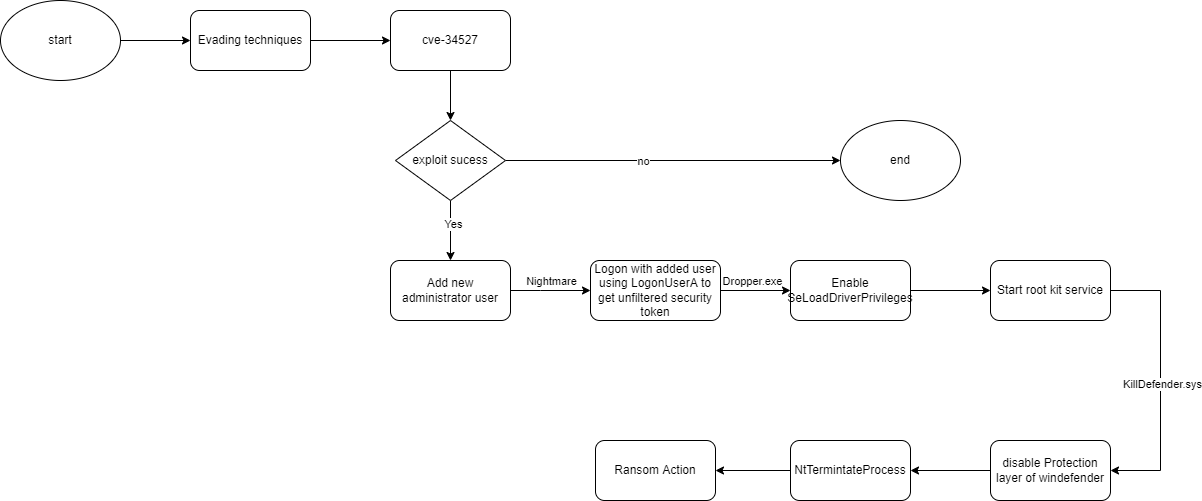

The diagram above was exported from draw.io. Its source (the exported page's mxGraphModel, read from the mxfile embedded in the PNG):
<mxGraphModel dx="2272" dy="804" grid="1" gridSize="10" guides="1" tooltips="1" connect="1" arrows="1" fold="1" page="1" pageScale="1" pageWidth="850" pageHeight="1100" math="0" shadow="0">
  <root>
    <mxCell id="0" />
    <mxCell id="1" parent="0" />
    <mxCell id="V5s3QsZ7dfz7UCZPYK8H-5" style="edgeStyle=orthogonalEdgeStyle;rounded=0;orthogonalLoop=1;jettySize=auto;html=1;entryX=0.5;entryY=1;entryDx=0;entryDy=0;" edge="1" parent="1" source="Yj__dTjJSAFuf8-yVLdb-2" target="Yj__dTjJSAFuf8-yVLdb-3">
      <mxGeometry relative="1" as="geometry" />
    </mxCell>
    <mxCell id="Yj__dTjJSAFuf8-yVLdb-2" value="cve-34527" style="rounded=1;whiteSpace=wrap;html=1;" parent="1" vertex="1">
      <mxGeometry x="190" y="260" width="120" height="60" as="geometry" />
    </mxCell>
    <mxCell id="Yj__dTjJSAFuf8-yVLdb-17" style="edgeStyle=orthogonalEdgeStyle;rounded=0;orthogonalLoop=1;jettySize=auto;html=1;entryX=0;entryY=0.5;entryDx=0;entryDy=0;" parent="1" source="Yj__dTjJSAFuf8-yVLdb-3" target="Yj__dTjJSAFuf8-yVLdb-14" edge="1">
      <mxGeometry relative="1" as="geometry" />
    </mxCell>
    <mxCell id="Yj__dTjJSAFuf8-yVLdb-22" value="no" style="edgeLabel;html=1;align=center;verticalAlign=middle;resizable=0;points=[];" parent="Yj__dTjJSAFuf8-yVLdb-17" vertex="1" connectable="0">
      <mxGeometry x="-0.1843" relative="1" as="geometry">
        <mxPoint as="offset" />
      </mxGeometry>
    </mxCell>
    <mxCell id="V5s3QsZ7dfz7UCZPYK8H-2" style="edgeStyle=orthogonalEdgeStyle;rounded=0;orthogonalLoop=1;jettySize=auto;html=1;entryX=0.5;entryY=0;entryDx=0;entryDy=0;" edge="1" parent="1" source="Yj__dTjJSAFuf8-yVLdb-3" target="V5s3QsZ7dfz7UCZPYK8H-1">
      <mxGeometry relative="1" as="geometry">
        <mxPoint x="270" y="510" as="targetPoint" />
      </mxGeometry>
    </mxCell>
    <mxCell id="V5s3QsZ7dfz7UCZPYK8H-3" value="Yes" style="edgeLabel;html=1;align=center;verticalAlign=middle;resizable=0;points=[];" vertex="1" connectable="0" parent="V5s3QsZ7dfz7UCZPYK8H-2">
      <mxGeometry x="-0.2343" y="2" relative="1" as="geometry">
        <mxPoint as="offset" />
      </mxGeometry>
    </mxCell>
    <mxCell id="Yj__dTjJSAFuf8-yVLdb-3" value="exploit sucess" style="rhombus;whiteSpace=wrap;html=1;direction=west;" parent="1" vertex="1">
      <mxGeometry x="195" y="370" width="110" height="80" as="geometry" />
    </mxCell>
    <mxCell id="Yj__dTjJSAFuf8-yVLdb-10" style="edgeStyle=orthogonalEdgeStyle;rounded=0;orthogonalLoop=1;jettySize=auto;html=1;entryX=0;entryY=0.5;entryDx=0;entryDy=0;" parent="1" source="Yj__dTjJSAFuf8-yVLdb-4" target="YQUiyrXljEH2TjmuhteW-1" edge="1">
      <mxGeometry relative="1" as="geometry">
        <mxPoint x="500" y="540" as="targetPoint" />
      </mxGeometry>
    </mxCell>
    <mxCell id="Yj__dTjJSAFuf8-yVLdb-4" value="Logon with added user using LogonUserA to get unfiltered security token" style="rounded=1;whiteSpace=wrap;html=1;" parent="1" vertex="1">
      <mxGeometry x="390" y="510" width="130" height="60" as="geometry" />
    </mxCell>
    <mxCell id="V5s3QsZ7dfz7UCZPYK8H-10" style="edgeStyle=orthogonalEdgeStyle;rounded=0;orthogonalLoop=1;jettySize=auto;html=1;entryX=1;entryY=0.5;entryDx=0;entryDy=0;" edge="1" parent="1" source="Yj__dTjJSAFuf8-yVLdb-5" target="Yj__dTjJSAFuf8-yVLdb-6">
      <mxGeometry relative="1" as="geometry" />
    </mxCell>
    <mxCell id="Yj__dTjJSAFuf8-yVLdb-5" value="disable Protection layer of windefender" style="rounded=1;whiteSpace=wrap;html=1;" parent="1" vertex="1">
      <mxGeometry x="790" y="690" width="120" height="60" as="geometry" />
    </mxCell>
    <mxCell id="V5s3QsZ7dfz7UCZPYK8H-11" style="edgeStyle=orthogonalEdgeStyle;rounded=0;orthogonalLoop=1;jettySize=auto;html=1;entryX=1;entryY=0.5;entryDx=0;entryDy=0;" edge="1" parent="1" source="Yj__dTjJSAFuf8-yVLdb-6" target="Yj__dTjJSAFuf8-yVLdb-19">
      <mxGeometry relative="1" as="geometry" />
    </mxCell>
    <mxCell id="Yj__dTjJSAFuf8-yVLdb-6" value="NtTermintateProcess" style="rounded=1;whiteSpace=wrap;html=1;" parent="1" vertex="1">
      <mxGeometry x="590" y="690" width="120" height="60" as="geometry" />
    </mxCell>
    <mxCell id="Yj__dTjJSAFuf8-yVLdb-26" style="edgeStyle=orthogonalEdgeStyle;rounded=0;orthogonalLoop=1;jettySize=auto;html=1;entryX=0;entryY=0.5;entryDx=0;entryDy=0;" parent="1" source="Yj__dTjJSAFuf8-yVLdb-13" target="Yj__dTjJSAFuf8-yVLdb-24" edge="1">
      <mxGeometry relative="1" as="geometry" />
    </mxCell>
    <mxCell id="Yj__dTjJSAFuf8-yVLdb-13" value="start" style="ellipse;whiteSpace=wrap;html=1;" parent="1" vertex="1">
      <mxGeometry x="-200" y="250" width="120" height="80" as="geometry" />
    </mxCell>
    <mxCell id="Yj__dTjJSAFuf8-yVLdb-14" value="end" style="ellipse;whiteSpace=wrap;html=1;" parent="1" vertex="1">
      <mxGeometry x="640" y="370" width="120" height="80" as="geometry" />
    </mxCell>
    <mxCell id="Yj__dTjJSAFuf8-yVLdb-19" value="Ransom Action" style="rounded=1;whiteSpace=wrap;html=1;" parent="1" vertex="1">
      <mxGeometry x="395" y="690" width="120" height="60" as="geometry" />
    </mxCell>
    <mxCell id="Yj__dTjJSAFuf8-yVLdb-25" style="edgeStyle=orthogonalEdgeStyle;rounded=0;orthogonalLoop=1;jettySize=auto;html=1;entryX=0;entryY=0.5;entryDx=0;entryDy=0;" parent="1" source="Yj__dTjJSAFuf8-yVLdb-24" target="Yj__dTjJSAFuf8-yVLdb-2" edge="1">
      <mxGeometry relative="1" as="geometry">
        <mxPoint x="240" y="290" as="targetPoint" />
      </mxGeometry>
    </mxCell>
    <mxCell id="Yj__dTjJSAFuf8-yVLdb-24" value="Evading techniques" style="rounded=1;whiteSpace=wrap;html=1;" parent="1" vertex="1">
      <mxGeometry x="-10" y="260" width="120" height="60" as="geometry" />
    </mxCell>
    <mxCell id="YQUiyrXljEH2TjmuhteW-3" style="edgeStyle=orthogonalEdgeStyle;rounded=0;orthogonalLoop=1;jettySize=auto;html=1;entryX=0;entryY=0.5;entryDx=0;entryDy=0;" parent="1" source="YQUiyrXljEH2TjmuhteW-1" target="YQUiyrXljEH2TjmuhteW-2" edge="1">
      <mxGeometry relative="1" as="geometry" />
    </mxCell>
    <mxCell id="V5s3QsZ7dfz7UCZPYK8H-8" value="Dropper.exe" style="edgeLabel;html=1;align=center;verticalAlign=middle;resizable=0;points=[];" vertex="1" connectable="0" parent="YQUiyrXljEH2TjmuhteW-3">
      <mxGeometry x="-0.2107" relative="1" as="geometry">
        <mxPoint x="-191" y="-10" as="offset" />
      </mxGeometry>
    </mxCell>
    <mxCell id="YQUiyrXljEH2TjmuhteW-1" value="Enable SeLoadDriverPrivileges" style="rounded=1;whiteSpace=wrap;html=1;" parent="1" vertex="1">
      <mxGeometry x="590" y="510" width="120" height="60" as="geometry" />
    </mxCell>
    <mxCell id="V5s3QsZ7dfz7UCZPYK8H-9" style="edgeStyle=orthogonalEdgeStyle;rounded=0;orthogonalLoop=1;jettySize=auto;html=1;entryX=1;entryY=0.5;entryDx=0;entryDy=0;" edge="1" parent="1" source="YQUiyrXljEH2TjmuhteW-2" target="Yj__dTjJSAFuf8-yVLdb-5">
      <mxGeometry relative="1" as="geometry">
        <mxPoint x="960" y="720" as="targetPoint" />
        <Array as="points">
          <mxPoint x="960" y="540" />
          <mxPoint x="960" y="720" />
        </Array>
      </mxGeometry>
    </mxCell>
    <mxCell id="V5s3QsZ7dfz7UCZPYK8H-12" value="KillDefender.sys" style="edgeLabel;html=1;align=center;verticalAlign=middle;resizable=0;points=[];" vertex="1" connectable="0" parent="V5s3QsZ7dfz7UCZPYK8H-9">
      <mxGeometry x="0.02" y="1" relative="1" as="geometry">
        <mxPoint as="offset" />
      </mxGeometry>
    </mxCell>
    <mxCell id="YQUiyrXljEH2TjmuhteW-2" value="Start root kit service" style="rounded=1;whiteSpace=wrap;html=1;" parent="1" vertex="1">
      <mxGeometry x="790" y="510" width="120" height="60" as="geometry" />
    </mxCell>
    <mxCell id="V5s3QsZ7dfz7UCZPYK8H-4" style="edgeStyle=orthogonalEdgeStyle;rounded=0;orthogonalLoop=1;jettySize=auto;html=1;entryX=0;entryY=0.5;entryDx=0;entryDy=0;" edge="1" parent="1" source="V5s3QsZ7dfz7UCZPYK8H-1" target="Yj__dTjJSAFuf8-yVLdb-4">
      <mxGeometry relative="1" as="geometry">
        <Array as="points">
          <mxPoint x="340" y="540" />
          <mxPoint x="340" y="540" />
        </Array>
      </mxGeometry>
    </mxCell>
    <mxCell id="V5s3QsZ7dfz7UCZPYK8H-13" value="Nightmare" style="edgeLabel;html=1;align=center;verticalAlign=middle;resizable=0;points=[];" vertex="1" connectable="0" parent="V5s3QsZ7dfz7UCZPYK8H-4">
      <mxGeometry x="-0.381" relative="1" as="geometry">
        <mxPoint x="15" y="-10" as="offset" />
      </mxGeometry>
    </mxCell>
    <mxCell id="V5s3QsZ7dfz7UCZPYK8H-1" value="Add new administrator user" style="rounded=1;whiteSpace=wrap;html=1;" vertex="1" parent="1">
      <mxGeometry x="190" y="510" width="120" height="60" as="geometry" />
    </mxCell>
  </root>
</mxGraphModel>